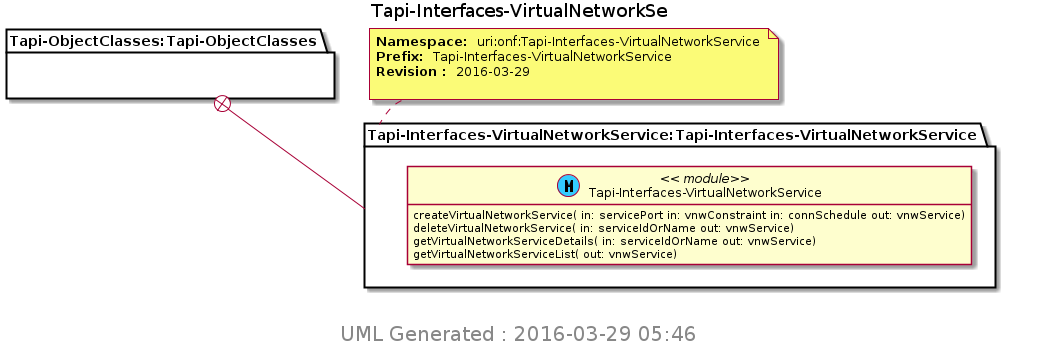

The diagram above was rendered by PlantUML. Its source (embedded in the PNG):
@startuml img/Tapi-Interfaces-VirtualNetworkSe.png 
hide empty fields 
hide empty methods 
hide <<case>> circle
hide <<augment>> circle
hide <<choice>> circle
hide <<leafref>> stereotype
hide <<leafref>> circle
page 1x1 
Title Tapi-Interfaces-VirtualNetworkSe 
package "Tapi-ObjectClasses:Tapi-ObjectClasses" as Tapi_ObjectClasses_Tapi_ObjectClasses { 
} 
note top of Tapi_Interfaces_VirtualNetworkService_Tapi_Interfaces_VirtualNetworkService : <b>Namespace: </b> uri:onf:Tapi-Interfaces-VirtualNetworkService \n<b>Prefix: </b> Tapi-Interfaces-VirtualNetworkService \n<b>Revision : </b> 2016-03-29 \n
package "Tapi-Interfaces-VirtualNetworkService:Tapi-Interfaces-VirtualNetworkService" as Tapi_Interfaces_VirtualNetworkService_Tapi_Interfaces_VirtualNetworkService { 
Tapi_ObjectClasses_Tapi_ObjectClasses +-- Tapi_Interfaces_VirtualNetworkService_Tapi_Interfaces_VirtualNetworkService
class "Tapi-Interfaces-VirtualNetworkService" as Tapi_Interfaces_VirtualNetworkService << (M, #33CCFF) module>> 
Tapi_Interfaces_VirtualNetworkService : createVirtualNetworkService( in: servicePort in: vnwConstraint in: connSchedule out: vnwService)
Tapi_Interfaces_VirtualNetworkService : deleteVirtualNetworkService( in: serviceIdOrName out: vnwService)
Tapi_Interfaces_VirtualNetworkService : getVirtualNetworkServiceDetails( in: serviceIdOrName out: vnwService)
Tapi_Interfaces_VirtualNetworkService : getVirtualNetworkServiceList( out: vnwService)
} 

center footer
 <size:20> UML Generated : 2016-03-29 05:46 </size>
 endfooter 
@enduml